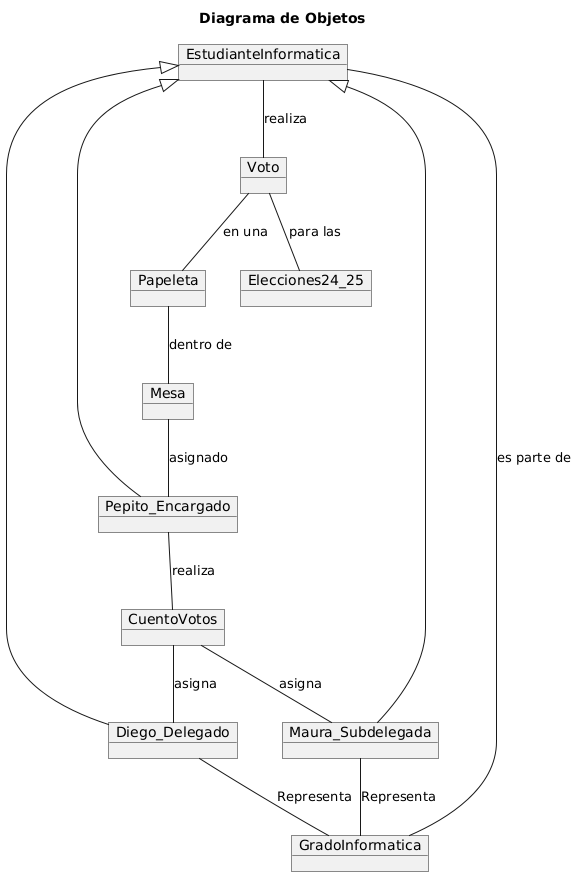

The diagram above was rendered by PlantUML. Its source (embedded in the PNG):
@startuml
title Diagrama de Objetos 

object Elecciones24_25
object Diego_Delegado
object Maura_Subdelegada
object EstudianteInformatica
object GradoInformatica
object Voto
object Papeleta
object Pepito_Encargado
object Mesa
object CuentoVotos


EstudianteInformatica -down- GradoInformatica : es parte de

Diego_Delegado -up-|> EstudianteInformatica 
Maura_Subdelegada -up-|> EstudianteInformatica
Pepito_Encargado -up-|> EstudianteInformatica

EstudianteInformatica -- Voto : realiza
Voto -- Papeleta : en una
Voto -- Elecciones24_25 : para las
Papeleta -- Mesa : dentro de 
Mesa -- Pepito_Encargado: asignado
Pepito_Encargado -- CuentoVotos: realiza 
CuentoVotos -- Diego_Delegado: asigna
CuentoVotos -- Maura_Subdelegada: asigna


Maura_Subdelegada -- GradoInformatica: Representa
Diego_Delegado -- GradoInformatica: Representa
@enduml